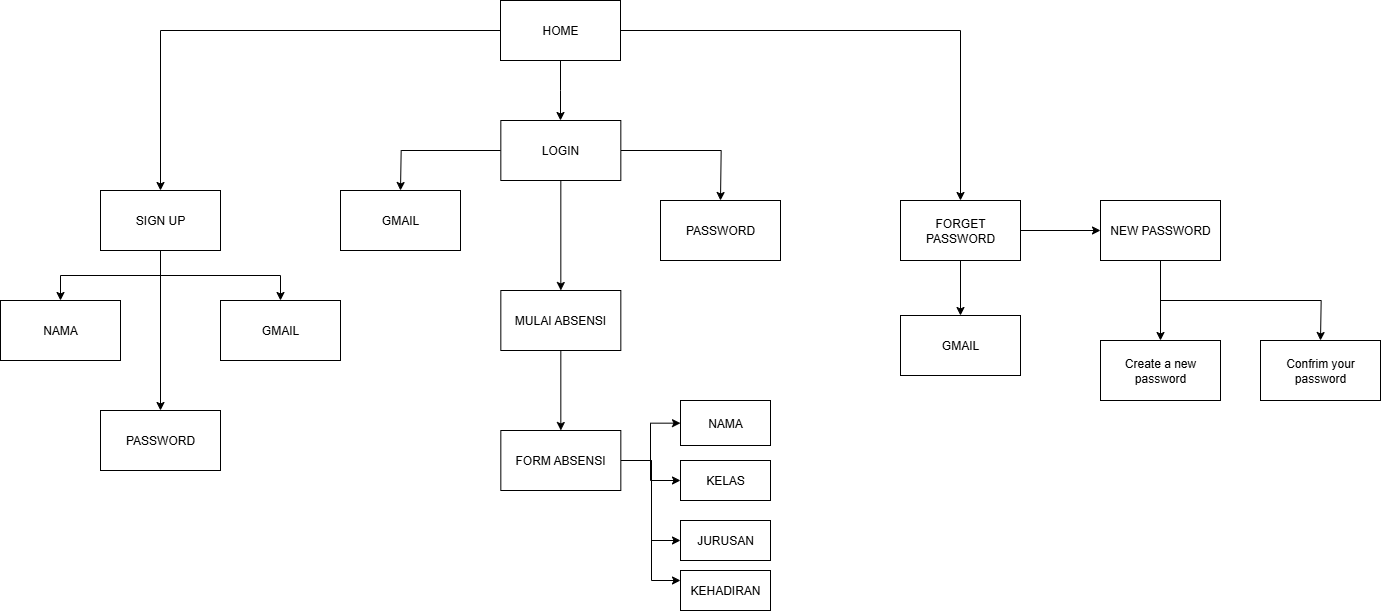

The diagram above was exported from draw.io. Its source (the exported page's mxGraphModel, read from the mxfile embedded in the PNG):
<mxGraphModel dx="3447" dy="1503" grid="1" gridSize="10" guides="1" tooltips="1" connect="1" arrows="1" fold="1" page="1" pageScale="1" pageWidth="827" pageHeight="1169" math="0" shadow="0">
  <root>
    <mxCell id="0" />
    <mxCell id="1" parent="0" />
    <mxCell id="G4PfF_-mJ6Ryli9Zy9Ol-2" style="edgeStyle=orthogonalEdgeStyle;rounded=0;orthogonalLoop=1;jettySize=auto;html=1;exitX=0.5;exitY=1;exitDx=0;exitDy=0;" edge="1" parent="1" source="G4PfF_-mJ6Ryli9Zy9Ol-1" target="G4PfF_-mJ6Ryli9Zy9Ol-3">
      <mxGeometry relative="1" as="geometry">
        <mxPoint x="400.33333333333326" y="360" as="targetPoint" />
        <Array as="points">
          <mxPoint x="400" y="300" />
          <mxPoint x="400" y="300" />
        </Array>
      </mxGeometry>
    </mxCell>
    <mxCell id="G4PfF_-mJ6Ryli9Zy9Ol-4" style="edgeStyle=orthogonalEdgeStyle;rounded=0;orthogonalLoop=1;jettySize=auto;html=1;exitX=0;exitY=0.5;exitDx=0;exitDy=0;entryX=0.5;entryY=0;entryDx=0;entryDy=0;" edge="1" parent="1" source="G4PfF_-mJ6Ryli9Zy9Ol-1" target="G4PfF_-mJ6Ryli9Zy9Ol-6">
      <mxGeometry relative="1" as="geometry">
        <mxPoint x="200" y="400" as="targetPoint" />
        <Array as="points">
          <mxPoint y="240" />
        </Array>
      </mxGeometry>
    </mxCell>
    <mxCell id="G4PfF_-mJ6Ryli9Zy9Ol-5" style="edgeStyle=orthogonalEdgeStyle;rounded=0;orthogonalLoop=1;jettySize=auto;html=1;exitX=1;exitY=0.5;exitDx=0;exitDy=0;entryX=0.5;entryY=0;entryDx=0;entryDy=0;" edge="1" parent="1" source="G4PfF_-mJ6Ryli9Zy9Ol-1" target="G4PfF_-mJ6Ryli9Zy9Ol-7">
      <mxGeometry relative="1" as="geometry">
        <mxPoint x="600" y="400" as="targetPoint" />
      </mxGeometry>
    </mxCell>
    <mxCell id="G4PfF_-mJ6Ryli9Zy9Ol-1" value="HOME" style="rounded=0;whiteSpace=wrap;html=1;" vertex="1" parent="1">
      <mxGeometry x="340" y="210" width="120" height="60" as="geometry" />
    </mxCell>
    <mxCell id="G4PfF_-mJ6Ryli9Zy9Ol-20" style="edgeStyle=orthogonalEdgeStyle;rounded=0;orthogonalLoop=1;jettySize=auto;html=1;exitX=1;exitY=0.5;exitDx=0;exitDy=0;" edge="1" parent="1" source="G4PfF_-mJ6Ryli9Zy9Ol-3">
      <mxGeometry relative="1" as="geometry">
        <mxPoint x="560" y="410" as="targetPoint" />
      </mxGeometry>
    </mxCell>
    <mxCell id="G4PfF_-mJ6Ryli9Zy9Ol-22" style="edgeStyle=orthogonalEdgeStyle;rounded=0;orthogonalLoop=1;jettySize=auto;html=1;exitX=0;exitY=0.5;exitDx=0;exitDy=0;" edge="1" parent="1" source="G4PfF_-mJ6Ryli9Zy9Ol-3">
      <mxGeometry relative="1" as="geometry">
        <mxPoint x="240" y="400" as="targetPoint" />
      </mxGeometry>
    </mxCell>
    <mxCell id="G4PfF_-mJ6Ryli9Zy9Ol-34" value="" style="edgeStyle=orthogonalEdgeStyle;rounded=0;orthogonalLoop=1;jettySize=auto;html=1;" edge="1" parent="1" source="G4PfF_-mJ6Ryli9Zy9Ol-3" target="G4PfF_-mJ6Ryli9Zy9Ol-33">
      <mxGeometry relative="1" as="geometry" />
    </mxCell>
    <mxCell id="G4PfF_-mJ6Ryli9Zy9Ol-3" value="LOGIN" style="rounded=0;whiteSpace=wrap;html=1;" vertex="1" parent="1">
      <mxGeometry x="340.33333333333326" y="330" width="120" height="60" as="geometry" />
    </mxCell>
    <mxCell id="G4PfF_-mJ6Ryli9Zy9Ol-15" style="edgeStyle=orthogonalEdgeStyle;rounded=0;orthogonalLoop=1;jettySize=auto;html=1;exitX=0.5;exitY=1;exitDx=0;exitDy=0;" edge="1" parent="1" source="G4PfF_-mJ6Ryli9Zy9Ol-6" target="G4PfF_-mJ6Ryli9Zy9Ol-13">
      <mxGeometry relative="1" as="geometry" />
    </mxCell>
    <mxCell id="G4PfF_-mJ6Ryli9Zy9Ol-17" style="edgeStyle=orthogonalEdgeStyle;rounded=0;orthogonalLoop=1;jettySize=auto;html=1;exitX=0.5;exitY=1;exitDx=0;exitDy=0;" edge="1" parent="1" source="G4PfF_-mJ6Ryli9Zy9Ol-6" target="G4PfF_-mJ6Ryli9Zy9Ol-14">
      <mxGeometry relative="1" as="geometry" />
    </mxCell>
    <mxCell id="G4PfF_-mJ6Ryli9Zy9Ol-18" style="edgeStyle=orthogonalEdgeStyle;rounded=0;orthogonalLoop=1;jettySize=auto;html=1;exitX=0.5;exitY=1;exitDx=0;exitDy=0;" edge="1" parent="1" source="G4PfF_-mJ6Ryli9Zy9Ol-6" target="G4PfF_-mJ6Ryli9Zy9Ol-19">
      <mxGeometry relative="1" as="geometry">
        <mxPoint x="2.2737367544323206e-13" y="650" as="targetPoint" />
      </mxGeometry>
    </mxCell>
    <mxCell id="G4PfF_-mJ6Ryli9Zy9Ol-6" value="SIGN UP" style="rounded=0;whiteSpace=wrap;html=1;" vertex="1" parent="1">
      <mxGeometry x="-60" y="400" width="120" height="60" as="geometry" />
    </mxCell>
    <mxCell id="G4PfF_-mJ6Ryli9Zy9Ol-26" value="" style="edgeStyle=orthogonalEdgeStyle;rounded=0;orthogonalLoop=1;jettySize=auto;html=1;" edge="1" parent="1" source="G4PfF_-mJ6Ryli9Zy9Ol-7" target="G4PfF_-mJ6Ryli9Zy9Ol-25">
      <mxGeometry relative="1" as="geometry" />
    </mxCell>
    <mxCell id="G4PfF_-mJ6Ryli9Zy9Ol-28" value="" style="edgeStyle=orthogonalEdgeStyle;rounded=0;orthogonalLoop=1;jettySize=auto;html=1;" edge="1" parent="1" source="G4PfF_-mJ6Ryli9Zy9Ol-7" target="G4PfF_-mJ6Ryli9Zy9Ol-27">
      <mxGeometry relative="1" as="geometry" />
    </mxCell>
    <mxCell id="G4PfF_-mJ6Ryli9Zy9Ol-7" value="FORGET PASSWORD" style="rounded=0;whiteSpace=wrap;html=1;" vertex="1" parent="1">
      <mxGeometry x="740" y="410" width="120" height="60" as="geometry" />
    </mxCell>
    <mxCell id="G4PfF_-mJ6Ryli9Zy9Ol-13" value="GMAIL" style="rounded=0;whiteSpace=wrap;html=1;" vertex="1" parent="1">
      <mxGeometry x="59.99999999999997" y="510" width="120" height="60" as="geometry" />
    </mxCell>
    <mxCell id="G4PfF_-mJ6Ryli9Zy9Ol-14" value="NAMA" style="rounded=0;whiteSpace=wrap;html=1;" vertex="1" parent="1">
      <mxGeometry x="-160" y="510" width="120" height="60" as="geometry" />
    </mxCell>
    <mxCell id="G4PfF_-mJ6Ryli9Zy9Ol-19" value="PASSWORD" style="rounded=0;whiteSpace=wrap;html=1;" vertex="1" parent="1">
      <mxGeometry x="-59.99999999999977" y="620" width="120" height="60" as="geometry" />
    </mxCell>
    <mxCell id="G4PfF_-mJ6Ryli9Zy9Ol-23" value="GMAIL" style="rounded=0;whiteSpace=wrap;html=1;" vertex="1" parent="1">
      <mxGeometry x="180" y="400" width="120" height="60" as="geometry" />
    </mxCell>
    <mxCell id="G4PfF_-mJ6Ryli9Zy9Ol-24" value="PASSWORD" style="rounded=0;whiteSpace=wrap;html=1;" vertex="1" parent="1">
      <mxGeometry x="500" y="410" width="120" height="60" as="geometry" />
    </mxCell>
    <mxCell id="G4PfF_-mJ6Ryli9Zy9Ol-25" value="GMAIL" style="rounded=0;whiteSpace=wrap;html=1;" vertex="1" parent="1">
      <mxGeometry x="740" y="525" width="120" height="60" as="geometry" />
    </mxCell>
    <mxCell id="G4PfF_-mJ6Ryli9Zy9Ol-30" value="" style="edgeStyle=orthogonalEdgeStyle;rounded=0;orthogonalLoop=1;jettySize=auto;html=1;" edge="1" parent="1" source="G4PfF_-mJ6Ryli9Zy9Ol-27" target="G4PfF_-mJ6Ryli9Zy9Ol-29">
      <mxGeometry relative="1" as="geometry" />
    </mxCell>
    <mxCell id="G4PfF_-mJ6Ryli9Zy9Ol-31" style="edgeStyle=orthogonalEdgeStyle;rounded=0;orthogonalLoop=1;jettySize=auto;html=1;exitX=0.5;exitY=1;exitDx=0;exitDy=0;" edge="1" parent="1" source="G4PfF_-mJ6Ryli9Zy9Ol-27">
      <mxGeometry relative="1" as="geometry">
        <mxPoint x="1160" y="550" as="targetPoint" />
      </mxGeometry>
    </mxCell>
    <mxCell id="G4PfF_-mJ6Ryli9Zy9Ol-27" value="NEW PASSWORD" style="rounded=0;whiteSpace=wrap;html=1;" vertex="1" parent="1">
      <mxGeometry x="940" y="410" width="120" height="60" as="geometry" />
    </mxCell>
    <mxCell id="G4PfF_-mJ6Ryli9Zy9Ol-29" value="&lt;span style=&quot;color: rgba(0,0,0,var(--O42jJQ,1)); caret-color: rgb(0, 0, 0); --Ys-XuQ: none; font-kerning: normal;&quot; class=&quot;a_GcMg font-feature-liga-off font-feature-clig-off font-feature-calt-off text-decoration-none text-strikethrough-none&quot;&gt;Create a new password&lt;/span&gt;" style="rounded=0;whiteSpace=wrap;html=1;" vertex="1" parent="1">
      <mxGeometry x="940" y="550" width="120" height="60" as="geometry" />
    </mxCell>
    <mxCell id="G4PfF_-mJ6Ryli9Zy9Ol-32" value="&lt;span style=&quot;color: rgba(0,0,0,var(--O42jJQ,1)); caret-color: rgb(0, 0, 0); --Ys-XuQ: none; font-kerning: normal;&quot; class=&quot;a_GcMg font-feature-liga-off font-feature-clig-off font-feature-calt-off text-decoration-none text-strikethrough-none&quot;&gt;Confrim your password&lt;/span&gt;" style="rounded=0;whiteSpace=wrap;html=1;" vertex="1" parent="1">
      <mxGeometry x="1100" y="550" width="120" height="60" as="geometry" />
    </mxCell>
    <mxCell id="G4PfF_-mJ6Ryli9Zy9Ol-36" value="" style="edgeStyle=orthogonalEdgeStyle;rounded=0;orthogonalLoop=1;jettySize=auto;html=1;" edge="1" parent="1" source="G4PfF_-mJ6Ryli9Zy9Ol-33" target="G4PfF_-mJ6Ryli9Zy9Ol-35">
      <mxGeometry relative="1" as="geometry" />
    </mxCell>
    <mxCell id="G4PfF_-mJ6Ryli9Zy9Ol-33" value="MULAI ABSENSI" style="rounded=0;whiteSpace=wrap;html=1;" vertex="1" parent="1">
      <mxGeometry x="340.33333333333326" y="500" width="120" height="60" as="geometry" />
    </mxCell>
    <mxCell id="G4PfF_-mJ6Ryli9Zy9Ol-40" value="" style="edgeStyle=orthogonalEdgeStyle;rounded=0;orthogonalLoop=1;jettySize=auto;html=1;" edge="1" parent="1" source="G4PfF_-mJ6Ryli9Zy9Ol-35" target="G4PfF_-mJ6Ryli9Zy9Ol-39">
      <mxGeometry relative="1" as="geometry" />
    </mxCell>
    <mxCell id="G4PfF_-mJ6Ryli9Zy9Ol-41" style="edgeStyle=orthogonalEdgeStyle;rounded=0;orthogonalLoop=1;jettySize=auto;html=1;exitX=1;exitY=0.5;exitDx=0;exitDy=0;" edge="1" parent="1" source="G4PfF_-mJ6Ryli9Zy9Ol-35" target="G4PfF_-mJ6Ryli9Zy9Ol-42">
      <mxGeometry relative="1" as="geometry">
        <mxPoint x="520" y="669.6666666666667" as="targetPoint" />
      </mxGeometry>
    </mxCell>
    <mxCell id="G4PfF_-mJ6Ryli9Zy9Ol-47" style="edgeStyle=orthogonalEdgeStyle;rounded=0;orthogonalLoop=1;jettySize=auto;html=1;exitX=1;exitY=0.5;exitDx=0;exitDy=0;" edge="1" parent="1" source="G4PfF_-mJ6Ryli9Zy9Ol-35">
      <mxGeometry relative="1" as="geometry">
        <mxPoint x="520" y="750" as="targetPoint" />
        <Array as="points">
          <mxPoint x="491" y="670" />
          <mxPoint x="491" y="750" />
        </Array>
      </mxGeometry>
    </mxCell>
    <mxCell id="G4PfF_-mJ6Ryli9Zy9Ol-49" style="edgeStyle=orthogonalEdgeStyle;rounded=0;orthogonalLoop=1;jettySize=auto;html=1;exitX=1;exitY=0.5;exitDx=0;exitDy=0;" edge="1" parent="1" source="G4PfF_-mJ6Ryli9Zy9Ol-35" target="G4PfF_-mJ6Ryli9Zy9Ol-50">
      <mxGeometry relative="1" as="geometry">
        <mxPoint x="520" y="790" as="targetPoint" />
        <Array as="points">
          <mxPoint x="491" y="670" />
          <mxPoint x="491" y="790" />
        </Array>
      </mxGeometry>
    </mxCell>
    <mxCell id="G4PfF_-mJ6Ryli9Zy9Ol-35" value="FORM ABSENSI" style="rounded=0;whiteSpace=wrap;html=1;" vertex="1" parent="1">
      <mxGeometry x="340.33333333333326" y="640" width="120" height="60" as="geometry" />
    </mxCell>
    <mxCell id="G4PfF_-mJ6Ryli9Zy9Ol-39" value="NAMA" style="rounded=0;whiteSpace=wrap;html=1;" vertex="1" parent="1">
      <mxGeometry x="520" y="610" width="90" height="45" as="geometry" />
    </mxCell>
    <mxCell id="G4PfF_-mJ6Ryli9Zy9Ol-42" value="KELAS" style="rounded=0;whiteSpace=wrap;html=1;" vertex="1" parent="1">
      <mxGeometry x="520" y="670" width="90" height="40" as="geometry" />
    </mxCell>
    <mxCell id="G4PfF_-mJ6Ryli9Zy9Ol-48" value="JURUSAN" style="rounded=0;whiteSpace=wrap;html=1;" vertex="1" parent="1">
      <mxGeometry x="520" y="730" width="90" height="40" as="geometry" />
    </mxCell>
    <mxCell id="G4PfF_-mJ6Ryli9Zy9Ol-50" value="KEHADIRAN" style="rounded=0;whiteSpace=wrap;html=1;" vertex="1" parent="1">
      <mxGeometry x="520" y="780" width="90" height="40" as="geometry" />
    </mxCell>
  </root>
</mxGraphModel>